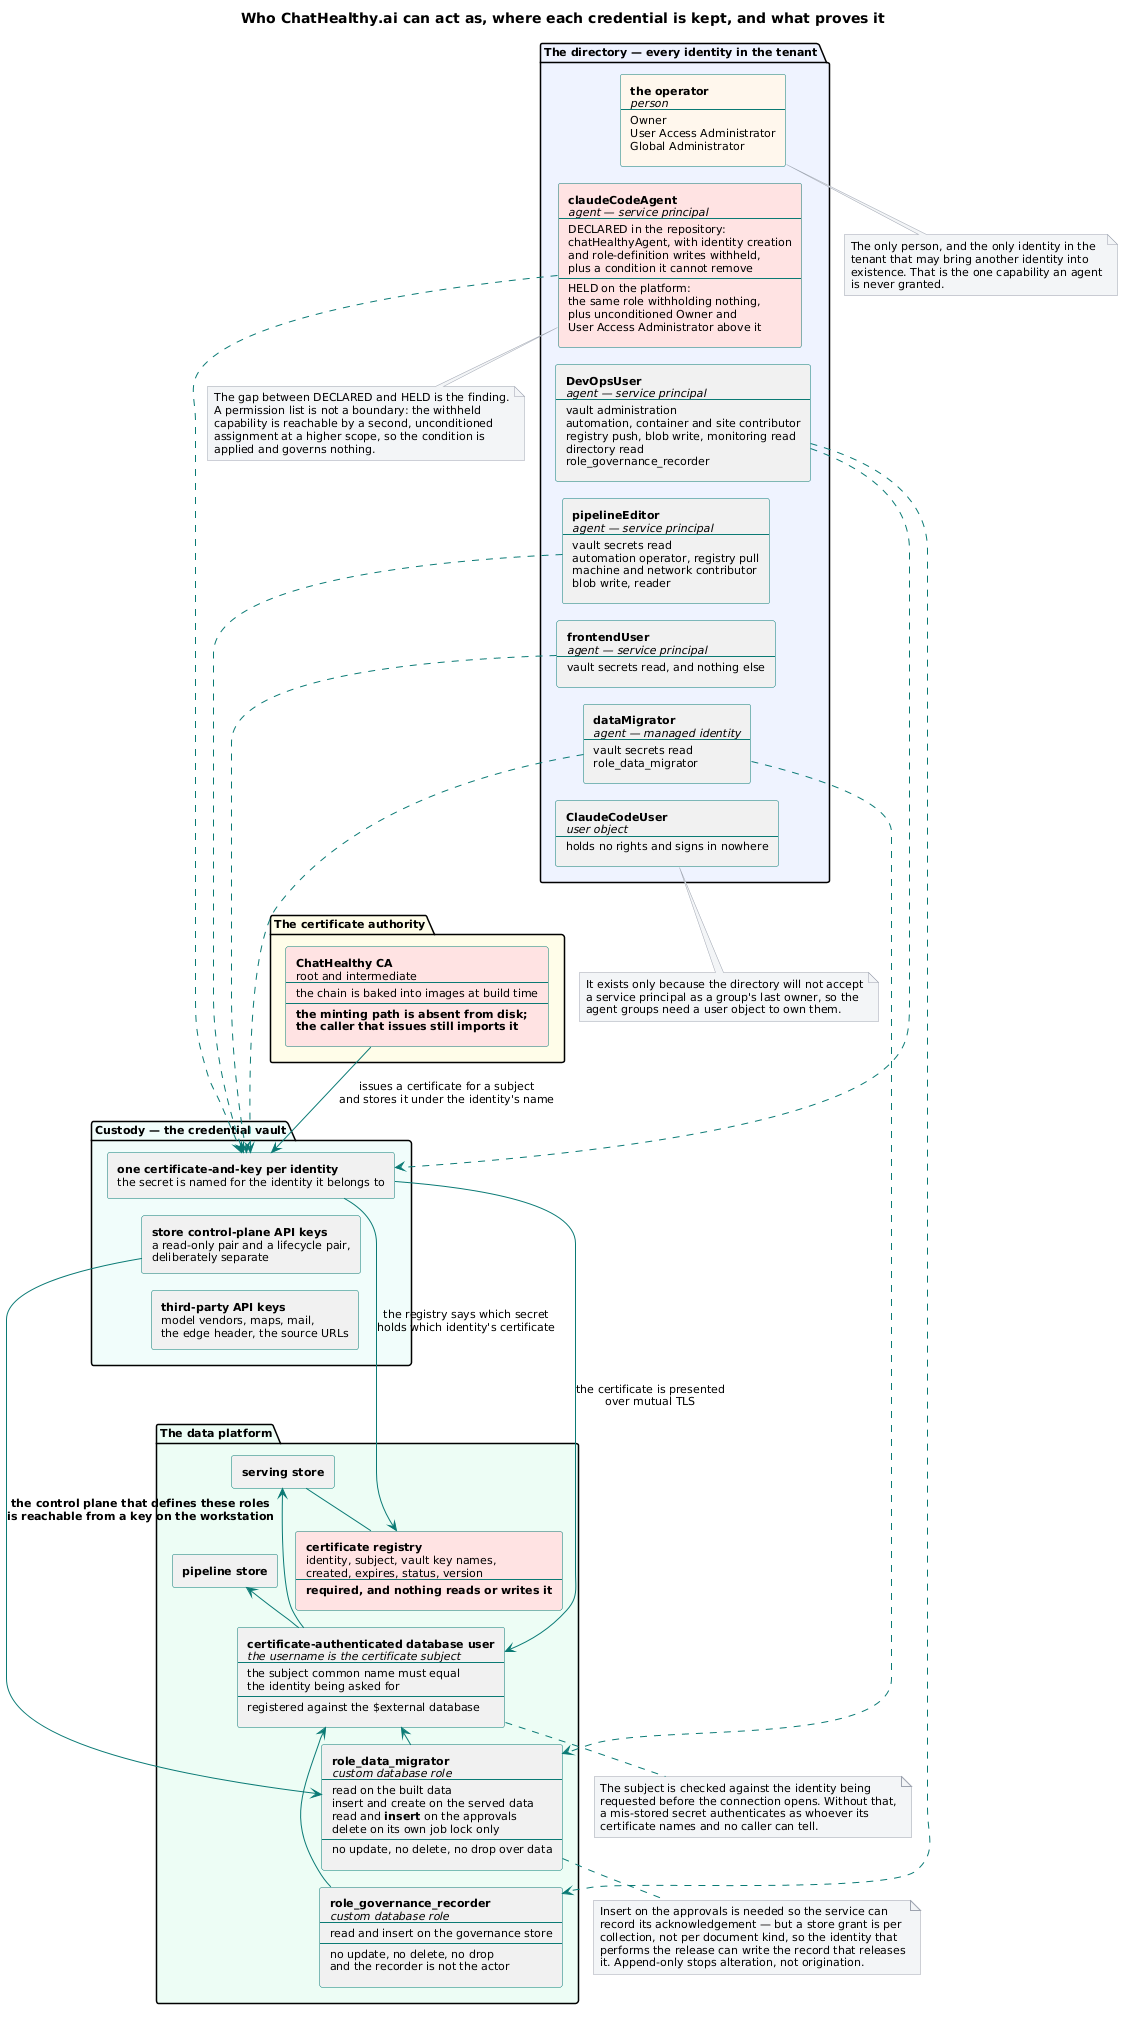

The diagram above was rendered by PlantUML. Its source (embedded in the PNG):
@startuml
' sys_identity — rewritten by 01_system so it renders, keeping what it means.
'
' WHY THE PREVIOUS SOURCE FAILED, most likely cause first:
'   1. "$external database user" — PlantUML's preprocessor reads $name as a
'      variable reference. An undefined variable in a label is the classic
'      silent parse failure, and this file had one in an element NAME.
'      Written here as &#36;external, which renders as the dollar sign.
'   2. class bodies mixed with component/artifact/database elements in one
'      diagram. Every element here is a rectangle, which every renderer
'      accepts, and the member lists are label text rather than class members.
'   3. Stereotypes carrying a colon, e.g. <<Atlas, kind: certificate>>.
'      Folded into the label text instead.
' LEGIBILITY (measured 2263x1093 = 362 px/in as placed, unreadable in print):
' the seven identities and the four packages each laid out side by side. Chained
' vertically with hidden arrows so the layout runs down the page; a tall diagram
' gets the full height of a portrait page. No element or relationship removed.
'
' Notes and package blocks are kept — the coordinator established neither is
' the cause, and both carry meaning here.
'
' CONTENT IS ALSO CORRECTED. The previous source stated the agent's role as
' the constrained one. That is what the repository declares; it is not what
' the platform holds. The divergence is the most important fact in this
' picture and is now drawn rather than omitted.

skinparam shadowing false
skinparam defaultFontName Segoe UI
skinparam defaultFontSize 11
skinparam ArrowColor #0b7a75
skinparam RectangleBorderColor #0b7a75
skinparam NoteBackgroundColor #f3f4f6
skinparam NoteBorderColor #9ca3af
skinparam nodesep 8
skinparam ranksep 14

title Who ChatHealthy.ai can act as, where each credential is kept, and what proves it

package "The directory — every identity in the tenant" #eef2ff {

  rectangle "**the operator**\n//person//\n----\nOwner\nUser Access Administrator\nGlobal Administrator" as SKIP #fff7ed

  rectangle "**claudeCodeAgent**\n//agent — service principal//\n----\nDECLARED in the repository:\nchatHealthyAgent, with identity creation\nand role-definition writes withheld,\nplus a condition it cannot remove\n----\nHELD on the platform:\nthe same role withholding nothing,\nplus unconditioned Owner and\nUser Access Administrator above it" as CCA #fee2e2

  rectangle "**DevOpsUser**\n//agent — service principal//\n----\nvault administration\nautomation, container and site contributor\nregistry push, blob write, monitoring read\ndirectory read\nrole_governance_recorder" as DEVOPS

  rectangle "**pipelineEditor**\n//agent — service principal//\n----\nvault secrets read\nautomation operator, registry pull\nmachine and network contributor\nblob write, reader" as PEDIT

  rectangle "**frontendUser**\n//agent — service principal//\n----\nvault secrets read, and nothing else" as FEUSER

  rectangle "**dataMigrator**\n//agent — managed identity//\n----\nvault secrets read\nrole_data_migrator" as MIG

  rectangle "**ClaudeCodeUser**\n//user object//\n----\nholds no rights and signs in nowhere" as CCU

  ' Stack the identities so this package runs down the page, not across it.
  SKIP -[hidden]down- CCA
  CCA -[hidden]down- DEVOPS
  DEVOPS -[hidden]down- PEDIT
  PEDIT -[hidden]down- FEUSER
  FEUSER -[hidden]down- MIG
  MIG -[hidden]down- CCU
}

package "The certificate authority" #fefce8 {
  rectangle "**ChatHealthy CA**\nroot and intermediate\n----\nthe chain is baked into images at build time\n----\n**the minting path is absent from disk;**\n**the caller that issues still imports it**" as CA #fee2e2
}

package "Custody — the credential vault" #f0fdfa {
  rectangle "**one certificate-and-key per identity**\nthe secret is named for the identity it belongs to" as IDCERTS
  rectangle "**store control-plane API keys**\na read-only pair and a lifecycle pair,\ndeliberately separate" as ATLASKEYS
  rectangle "**third-party API keys**\nmodel vendors, maps, mail,\nthe edge header, the source URLs" as OTHERSECRETS
  IDCERTS -[hidden]down- ATLASKEYS
  ATLASKEYS -[hidden]down- OTHERSECRETS
}

package "The data platform" #ecfdf5 {

  rectangle "**serving store**" as ATF
  rectangle "**pipeline store**" as ATP

  rectangle "**certificate-authenticated database user**\n//the username is the certificate subject//\n----\nthe subject common name must equal\nthe identity being asked for\n----\nregistered against the &#36;external database" as DBUSER

  rectangle "**role_data_migrator**\n//custom database role//\n----\nread on the built data\ninsert and create on the served data\nread and **insert** on the approvals\ndelete on its own job lock only\n----\nno update, no delete, no drop over data" as RDM

  rectangle "**role_governance_recorder**\n//custom database role//\n----\nread and insert on the governance store\n----\nno update, no delete, no drop\nand the recorder is not the actor" as RGR

  rectangle "**certificate registry**\nidentity, subject, vault key names,\ncreated, expires, status, version\n----\n**required, and nothing reads or writes it**" as REG #fee2e2

  ATF -- REG
  ATF -[hidden]down- ATP
  ATP -[hidden]down- DBUSER
  DBUSER -[hidden]down- RDM
  RDM -[hidden]down- RGR
}

' Chain the packages so the whole diagram runs down the page.
CCU -[hidden]down- CA
OTHERSECRETS -[hidden]down- ATF

CA --> IDCERTS : issues a certificate for a subject\nand stores it under the identity's name
IDCERTS --> REG : the registry says which secret\nholds which identity's certificate

CCA ..> IDCERTS
DEVOPS ..> IDCERTS
PEDIT ..> IDCERTS
FEUSER ..> IDCERTS
MIG ..> IDCERTS

IDCERTS --> DBUSER : the certificate is presented\nover mutual TLS
DBUSER --> ATF
DBUSER --> ATP
RDM --> DBUSER
RGR --> DBUSER
MIG ..> RDM
DEVOPS ..> RGR

ATLASKEYS --> RDM : **the control plane that defines these roles**\n**is reachable from a key on the workstation**

note bottom of SKIP
  The only person, and the only identity in the
  tenant that may bring another identity into
  existence. That is the one capability an agent
  is never granted.
end note

note bottom of CCA
  The gap between DECLARED and HELD is the finding.
  A permission list is not a boundary: the withheld
  capability is reachable by a second, unconditioned
  assignment at a higher scope, so the condition is
  applied and governs nothing.
end note

note bottom of CCU
  It exists only because the directory will not accept
  a service principal as a group's last owner, so the
  agent groups need a user object to own them.
end note

note bottom of DBUSER
  The subject is checked against the identity being
  requested before the connection opens. Without that,
  a mis-stored secret authenticates as whoever its
  certificate names and no caller can tell.
end note

note bottom of RDM
  Insert on the approvals is needed so the service can
  record its acknowledgement — but a store grant is per
  collection, not per document kind, so the identity that
  performs the release can write the record that releases
  it. Append-only stops alteration, not origination.
end note
@enduml